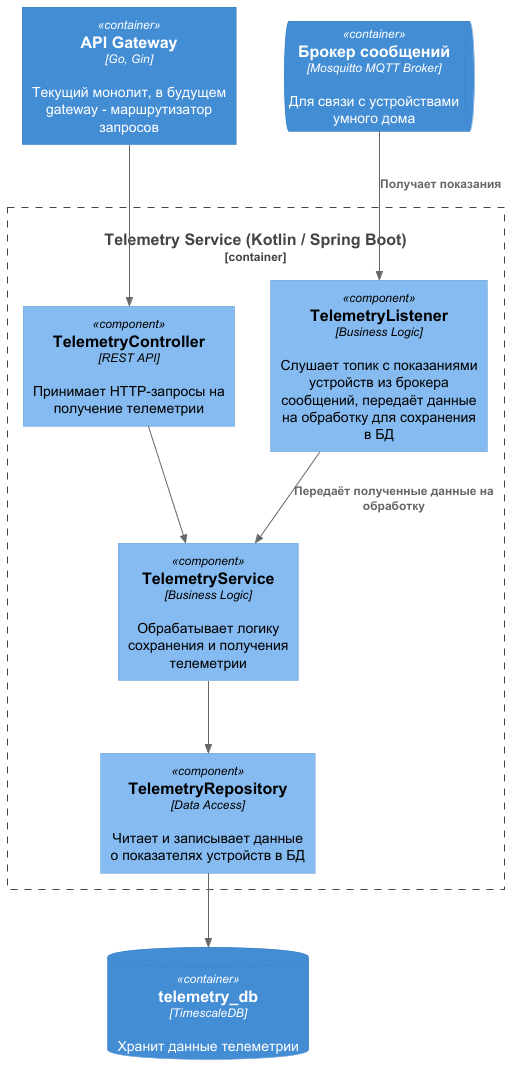

The diagram above was rendered by PlantUML. Its source (embedded in the PNG):
@startuml
!include C4_Component_template.puml
Container_Boundary(telemetryService, "Telemetry Service (Kotlin / Spring Boot)") {
    Component(telemetry_ctrl, "TelemetryController", "REST API", "Принимает HTTP-запросы на получение телеметрии")
    Component(telemetry_svc, "TelemetryService", "Business Logic", "Обрабатывает логику сохранения и получения телеметрии")
    Component(telemetry_listener, "TelemetryListener", "Business Logic", "Слушает топик с показаниями устройств из брокера сообщений, передаёт данные на обработку для сохранения в БД")
    Component(telemetry_repo, "TelemetryRepository", "Data Access", "Читает и записывает данные о показателях устройств в БД")
}

ContainerDb(telemetryDB, "telemetry_db", "TimescaleDB", "Хранит данные телеметрии")
Container(apiGateway, "API Gateway", "Go, Gin", "Текущий монолит, в будущем gateway - маршрутизатор запросов")
ContainerQueue(mqtt, "Брокер сообщений", "Mosquitto MQTT Broker", "Для связи с устройствами умного дома")

Rel(apiGateway, telemetry_ctrl, "")
Rel(telemetry_ctrl, telemetry_svc, "")
Rel(telemetry_svc, telemetry_repo, "")
Rel(telemetry_repo, telemetryDB, "")
Rel(mqtt, telemetry_listener, "Получает показания")
Rel(telemetry_listener, telemetry_svc, "Передаёт полученные данные на обработку")
@enduml